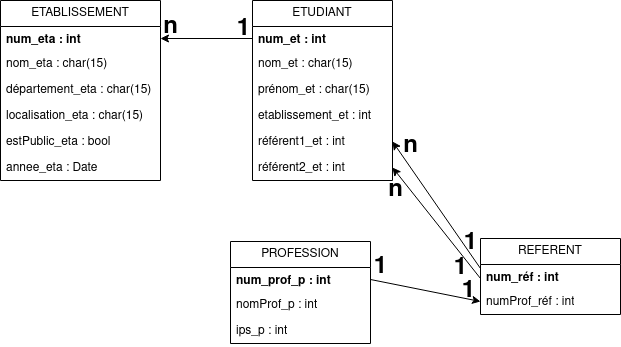

The diagram above was exported from draw.io. Its source (the exported page's mxGraphModel, read from the mxfile embedded in the PNG):
<mxGraphModel dx="1362" dy="766" grid="1" gridSize="10" guides="1" tooltips="1" connect="1" arrows="1" fold="1" page="1" pageScale="1" pageWidth="827" pageHeight="1169" math="0" shadow="0">
  <root>
    <mxCell id="WIyWlLk6GJQsqaUBKTNV-0" />
    <mxCell id="WIyWlLk6GJQsqaUBKTNV-1" parent="WIyWlLk6GJQsqaUBKTNV-0" />
    <mxCell id="EuVN1y-KiYtMHBElzJt--0" value="ETUDIANT" style="swimlane;fontStyle=0;childLayout=stackLayout;horizontal=1;startSize=26;fillColor=none;horizontalStack=0;resizeParent=1;resizeParentMax=0;resizeLast=0;collapsible=1;marginBottom=0;whiteSpace=wrap;html=1;strokeColor=default;" vertex="1" parent="WIyWlLk6GJQsqaUBKTNV-1">
      <mxGeometry x="322" y="82" width="140" height="180" as="geometry" />
    </mxCell>
    <mxCell id="EuVN1y-KiYtMHBElzJt--1" value="&lt;b&gt;num_et : int&lt;/b&gt;" style="text;strokeColor=none;fillColor=none;align=left;verticalAlign=top;spacingLeft=4;spacingRight=4;overflow=hidden;rotatable=0;points=[[0,0.5],[1,0.5]];portConstraint=eastwest;whiteSpace=wrap;html=1;" vertex="1" parent="EuVN1y-KiYtMHBElzJt--0">
      <mxGeometry y="26" width="140" height="24" as="geometry" />
    </mxCell>
    <mxCell id="EuVN1y-KiYtMHBElzJt--5" value="nom_et : char(15)" style="text;strokeColor=none;fillColor=none;align=left;verticalAlign=top;spacingLeft=4;spacingRight=4;overflow=hidden;rotatable=0;points=[[0,0.5],[1,0.5]];portConstraint=eastwest;whiteSpace=wrap;html=1;" vertex="1" parent="EuVN1y-KiYtMHBElzJt--0">
      <mxGeometry y="50" width="140" height="26" as="geometry" />
    </mxCell>
    <mxCell id="EuVN1y-KiYtMHBElzJt--7" value="prénom_et : char(15)" style="text;strokeColor=none;fillColor=none;align=left;verticalAlign=top;spacingLeft=4;spacingRight=4;overflow=hidden;rotatable=0;points=[[0,0.5],[1,0.5]];portConstraint=eastwest;whiteSpace=wrap;html=1;" vertex="1" parent="EuVN1y-KiYtMHBElzJt--0">
      <mxGeometry y="76" width="140" height="26" as="geometry" />
    </mxCell>
    <mxCell id="EuVN1y-KiYtMHBElzJt--2" value="etablissement_et : int" style="text;strokeColor=none;fillColor=none;align=left;verticalAlign=top;spacingLeft=4;spacingRight=4;overflow=hidden;rotatable=0;points=[[0,0.5],[1,0.5]];portConstraint=eastwest;whiteSpace=wrap;html=1;" vertex="1" parent="EuVN1y-KiYtMHBElzJt--0">
      <mxGeometry y="102" width="140" height="26" as="geometry" />
    </mxCell>
    <mxCell id="EuVN1y-KiYtMHBElzJt--3" value="référent1_et : int" style="text;strokeColor=none;fillColor=none;align=left;verticalAlign=top;spacingLeft=4;spacingRight=4;overflow=hidden;rotatable=0;points=[[0,0.5],[1,0.5]];portConstraint=eastwest;whiteSpace=wrap;html=1;" vertex="1" parent="EuVN1y-KiYtMHBElzJt--0">
      <mxGeometry y="128" width="140" height="26" as="geometry" />
    </mxCell>
    <mxCell id="EuVN1y-KiYtMHBElzJt--4" value="référent2_et : int" style="text;strokeColor=none;fillColor=none;align=left;verticalAlign=top;spacingLeft=4;spacingRight=4;overflow=hidden;rotatable=0;points=[[0,0.5],[1,0.5]];portConstraint=eastwest;whiteSpace=wrap;html=1;" vertex="1" parent="EuVN1y-KiYtMHBElzJt--0">
      <mxGeometry y="154" width="140" height="26" as="geometry" />
    </mxCell>
    <mxCell id="EuVN1y-KiYtMHBElzJt--8" value="REFERENT" style="swimlane;fontStyle=0;childLayout=stackLayout;horizontal=1;startSize=26;fillColor=none;horizontalStack=0;resizeParent=1;resizeParentMax=0;resizeLast=0;collapsible=1;marginBottom=0;whiteSpace=wrap;html=1;strokeColor=default;" vertex="1" parent="WIyWlLk6GJQsqaUBKTNV-1">
      <mxGeometry x="550" y="320" width="140" height="76" as="geometry" />
    </mxCell>
    <mxCell id="EuVN1y-KiYtMHBElzJt--9" value="&lt;b&gt;num_réf : int&lt;/b&gt;" style="text;strokeColor=none;fillColor=none;align=left;verticalAlign=top;spacingLeft=4;spacingRight=4;overflow=hidden;rotatable=0;points=[[0,0.5],[1,0.5]];portConstraint=eastwest;whiteSpace=wrap;html=1;" vertex="1" parent="EuVN1y-KiYtMHBElzJt--8">
      <mxGeometry y="26" width="140" height="24" as="geometry" />
    </mxCell>
    <mxCell id="EuVN1y-KiYtMHBElzJt--10" value="numProf_réf : int" style="text;strokeColor=none;fillColor=none;align=left;verticalAlign=top;spacingLeft=4;spacingRight=4;overflow=hidden;rotatable=0;points=[[0,0.5],[1,0.5]];portConstraint=eastwest;whiteSpace=wrap;html=1;" vertex="1" parent="EuVN1y-KiYtMHBElzJt--8">
      <mxGeometry y="50" width="140" height="26" as="geometry" />
    </mxCell>
    <mxCell id="EuVN1y-KiYtMHBElzJt--15" value="PROFESSION" style="swimlane;fontStyle=0;childLayout=stackLayout;horizontal=1;startSize=26;fillColor=none;horizontalStack=0;resizeParent=1;resizeParentMax=0;resizeLast=0;collapsible=1;marginBottom=0;whiteSpace=wrap;html=1;strokeColor=default;" vertex="1" parent="WIyWlLk6GJQsqaUBKTNV-1">
      <mxGeometry x="300" y="323" width="140" height="102" as="geometry" />
    </mxCell>
    <mxCell id="EuVN1y-KiYtMHBElzJt--16" value="&lt;b&gt;num_prof_p : int&lt;/b&gt;" style="text;strokeColor=none;fillColor=none;align=left;verticalAlign=top;spacingLeft=4;spacingRight=4;overflow=hidden;rotatable=0;points=[[0,0.5],[1,0.5]];portConstraint=eastwest;whiteSpace=wrap;html=1;" vertex="1" parent="EuVN1y-KiYtMHBElzJt--15">
      <mxGeometry y="26" width="140" height="24" as="geometry" />
    </mxCell>
    <mxCell id="EuVN1y-KiYtMHBElzJt--17" value="nomProf_p : int" style="text;strokeColor=none;fillColor=none;align=left;verticalAlign=top;spacingLeft=4;spacingRight=4;overflow=hidden;rotatable=0;points=[[0,0.5],[1,0.5]];portConstraint=eastwest;whiteSpace=wrap;html=1;" vertex="1" parent="EuVN1y-KiYtMHBElzJt--15">
      <mxGeometry y="50" width="140" height="26" as="geometry" />
    </mxCell>
    <mxCell id="EuVN1y-KiYtMHBElzJt--21" value="ips_p : int" style="text;strokeColor=none;fillColor=none;align=left;verticalAlign=top;spacingLeft=4;spacingRight=4;overflow=hidden;rotatable=0;points=[[0,0.5],[1,0.5]];portConstraint=eastwest;whiteSpace=wrap;html=1;" vertex="1" parent="EuVN1y-KiYtMHBElzJt--15">
      <mxGeometry y="76" width="140" height="26" as="geometry" />
    </mxCell>
    <mxCell id="EuVN1y-KiYtMHBElzJt--26" value="ETABLISSEMENT" style="swimlane;fontStyle=0;childLayout=stackLayout;horizontal=1;startSize=26;fillColor=none;horizontalStack=0;resizeParent=1;resizeParentMax=0;resizeLast=0;collapsible=1;marginBottom=0;whiteSpace=wrap;html=1;strokeColor=default;" vertex="1" parent="WIyWlLk6GJQsqaUBKTNV-1">
      <mxGeometry x="70" y="82" width="160" height="180" as="geometry" />
    </mxCell>
    <mxCell id="EuVN1y-KiYtMHBElzJt--27" value="&lt;b&gt;num_eta : int&lt;/b&gt;" style="text;strokeColor=none;fillColor=none;align=left;verticalAlign=top;spacingLeft=4;spacingRight=4;overflow=hidden;rotatable=0;points=[[0,0.5],[1,0.5]];portConstraint=eastwest;whiteSpace=wrap;html=1;" vertex="1" parent="EuVN1y-KiYtMHBElzJt--26">
      <mxGeometry y="26" width="160" height="24" as="geometry" />
    </mxCell>
    <mxCell id="EuVN1y-KiYtMHBElzJt--28" value="nom_eta : char(15)" style="text;strokeColor=none;fillColor=none;align=left;verticalAlign=top;spacingLeft=4;spacingRight=4;overflow=hidden;rotatable=0;points=[[0,0.5],[1,0.5]];portConstraint=eastwest;whiteSpace=wrap;html=1;" vertex="1" parent="EuVN1y-KiYtMHBElzJt--26">
      <mxGeometry y="50" width="160" height="26" as="geometry" />
    </mxCell>
    <mxCell id="EuVN1y-KiYtMHBElzJt--29" value="département_eta : char(15)" style="text;strokeColor=none;fillColor=none;align=left;verticalAlign=top;spacingLeft=4;spacingRight=4;overflow=hidden;rotatable=0;points=[[0,0.5],[1,0.5]];portConstraint=eastwest;whiteSpace=wrap;html=1;" vertex="1" parent="EuVN1y-KiYtMHBElzJt--26">
      <mxGeometry y="76" width="160" height="26" as="geometry" />
    </mxCell>
    <mxCell id="EuVN1y-KiYtMHBElzJt--30" value="localisation_eta : char(15)" style="text;strokeColor=none;fillColor=none;align=left;verticalAlign=top;spacingLeft=4;spacingRight=4;overflow=hidden;rotatable=0;points=[[0,0.5],[1,0.5]];portConstraint=eastwest;whiteSpace=wrap;html=1;" vertex="1" parent="EuVN1y-KiYtMHBElzJt--26">
      <mxGeometry y="102" width="160" height="26" as="geometry" />
    </mxCell>
    <mxCell id="EuVN1y-KiYtMHBElzJt--31" value="estPublic_eta : bool" style="text;strokeColor=none;fillColor=none;align=left;verticalAlign=top;spacingLeft=4;spacingRight=4;overflow=hidden;rotatable=0;points=[[0,0.5],[1,0.5]];portConstraint=eastwest;whiteSpace=wrap;html=1;" vertex="1" parent="EuVN1y-KiYtMHBElzJt--26">
      <mxGeometry y="128" width="160" height="26" as="geometry" />
    </mxCell>
    <mxCell id="EuVN1y-KiYtMHBElzJt--32" value="annee_eta : Date" style="text;strokeColor=none;fillColor=none;align=left;verticalAlign=top;spacingLeft=4;spacingRight=4;overflow=hidden;rotatable=0;points=[[0,0.5],[1,0.5]];portConstraint=eastwest;whiteSpace=wrap;html=1;" vertex="1" parent="EuVN1y-KiYtMHBElzJt--26">
      <mxGeometry y="154" width="160" height="26" as="geometry" />
    </mxCell>
    <mxCell id="EuVN1y-KiYtMHBElzJt--51" value="" style="endArrow=classic;html=1;rounded=0;entryX=0;entryY=0.5;entryDx=0;entryDy=0;exitX=1;exitY=0.5;exitDx=0;exitDy=0;" edge="1" parent="WIyWlLk6GJQsqaUBKTNV-1" source="EuVN1y-KiYtMHBElzJt--16" target="EuVN1y-KiYtMHBElzJt--10">
      <mxGeometry width="50" height="50" relative="1" as="geometry">
        <mxPoint x="430" y="361" as="sourcePoint" />
        <mxPoint x="440" y="310" as="targetPoint" />
      </mxGeometry>
    </mxCell>
    <mxCell id="EuVN1y-KiYtMHBElzJt--53" value="" style="endArrow=classic;html=1;rounded=0;entryX=1;entryY=0.5;entryDx=0;entryDy=0;exitX=0;exitY=0.5;exitDx=0;exitDy=0;" edge="1" parent="WIyWlLk6GJQsqaUBKTNV-1" source="EuVN1y-KiYtMHBElzJt--1" target="EuVN1y-KiYtMHBElzJt--27">
      <mxGeometry width="50" height="50" relative="1" as="geometry">
        <mxPoint x="390" y="360" as="sourcePoint" />
        <mxPoint x="440" y="310" as="targetPoint" />
      </mxGeometry>
    </mxCell>
    <mxCell id="EuVN1y-KiYtMHBElzJt--54" value="n" style="text;strokeColor=none;fillColor=none;html=1;fontSize=24;fontStyle=1;verticalAlign=middle;align=center;" vertex="1" parent="WIyWlLk6GJQsqaUBKTNV-1">
      <mxGeometry x="225" y="94" width="30" height="30" as="geometry" />
    </mxCell>
    <mxCell id="EuVN1y-KiYtMHBElzJt--56" value="1" style="text;strokeColor=none;fillColor=none;html=1;fontSize=24;fontStyle=1;verticalAlign=middle;align=center;" vertex="1" parent="WIyWlLk6GJQsqaUBKTNV-1">
      <mxGeometry x="298" y="86" width="30" height="50" as="geometry" />
    </mxCell>
    <mxCell id="EuVN1y-KiYtMHBElzJt--57" value="n" style="text;strokeColor=none;fillColor=none;html=1;fontSize=24;fontStyle=1;verticalAlign=middle;align=center;" vertex="1" parent="WIyWlLk6GJQsqaUBKTNV-1">
      <mxGeometry x="470" y="218" width="20" height="20" as="geometry" />
    </mxCell>
    <mxCell id="EuVN1y-KiYtMHBElzJt--58" value="1" style="text;strokeColor=none;fillColor=none;html=1;fontSize=24;fontStyle=1;verticalAlign=middle;align=center;" vertex="1" parent="WIyWlLk6GJQsqaUBKTNV-1">
      <mxGeometry x="520" y="340" width="20" height="20" as="geometry" />
    </mxCell>
    <mxCell id="EuVN1y-KiYtMHBElzJt--59" value="1" style="text;strokeColor=none;fillColor=none;html=1;fontSize=24;fontStyle=1;verticalAlign=middle;align=center;" vertex="1" parent="WIyWlLk6GJQsqaUBKTNV-1">
      <mxGeometry x="530" y="315" width="20" height="20" as="geometry" />
    </mxCell>
    <mxCell id="EuVN1y-KiYtMHBElzJt--61" value="n" style="text;strokeColor=none;fillColor=none;html=1;fontSize=24;fontStyle=1;verticalAlign=middle;align=center;" vertex="1" parent="WIyWlLk6GJQsqaUBKTNV-1">
      <mxGeometry x="455" y="257" width="20" height="30" as="geometry" />
    </mxCell>
    <mxCell id="EuVN1y-KiYtMHBElzJt--63" value="" style="endArrow=classic;html=1;rounded=0;entryX=1;entryY=0.5;entryDx=0;entryDy=0;" edge="1" parent="WIyWlLk6GJQsqaUBKTNV-1" target="EuVN1y-KiYtMHBElzJt--3">
      <mxGeometry width="50" height="50" relative="1" as="geometry">
        <mxPoint x="550" y="350" as="sourcePoint" />
        <mxPoint x="440" y="310" as="targetPoint" />
      </mxGeometry>
    </mxCell>
    <mxCell id="EuVN1y-KiYtMHBElzJt--64" value="" style="endArrow=classic;html=1;rounded=0;entryX=1;entryY=0.5;entryDx=0;entryDy=0;" edge="1" parent="WIyWlLk6GJQsqaUBKTNV-1" target="EuVN1y-KiYtMHBElzJt--4">
      <mxGeometry width="50" height="50" relative="1" as="geometry">
        <mxPoint x="550" y="360" as="sourcePoint" />
        <mxPoint x="472" y="233" as="targetPoint" />
      </mxGeometry>
    </mxCell>
    <mxCell id="EuVN1y-KiYtMHBElzJt--66" value="1" style="text;strokeColor=none;fillColor=none;html=1;fontSize=24;fontStyle=1;verticalAlign=middle;align=center;" vertex="1" parent="WIyWlLk6GJQsqaUBKTNV-1">
      <mxGeometry x="440" y="334" width="20" height="30" as="geometry" />
    </mxCell>
    <mxCell id="EuVN1y-KiYtMHBElzJt--67" value="1" style="text;strokeColor=none;fillColor=none;html=1;fontSize=24;fontStyle=1;verticalAlign=middle;align=center;" vertex="1" parent="WIyWlLk6GJQsqaUBKTNV-1">
      <mxGeometry x="528" y="363" width="20" height="20" as="geometry" />
    </mxCell>
  </root>
</mxGraphModel>